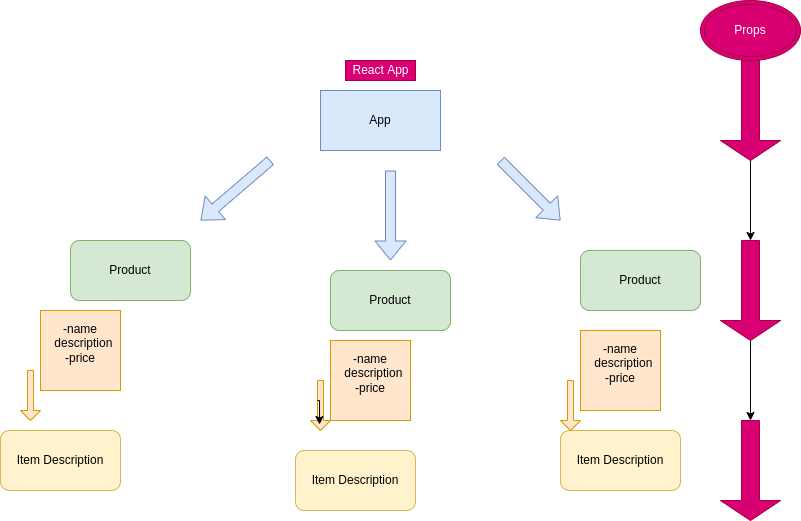

The diagram above was exported from draw.io. Its source (the exported page's mxGraphModel, read from the mxfile embedded in the PNG):
<mxGraphModel dx="1422" dy="1863" grid="1" gridSize="10" guides="1" tooltips="1" connect="1" arrows="1" fold="1" page="1" pageScale="1" pageWidth="850" pageHeight="1100" math="0" shadow="0">
  <root>
    <mxCell id="0" />
    <mxCell id="1" parent="0" />
    <mxCell id="STam3ajdb285gsOiLwls-2" value="App" style="rounded=0;whiteSpace=wrap;html=1;fillColor=#dae8fc;strokeColor=#6c8ebf;" parent="1" vertex="1">
      <mxGeometry x="330" y="-950" width="120" height="60" as="geometry" />
    </mxCell>
    <mxCell id="STam3ajdb285gsOiLwls-3" value="React App" style="text;html=1;align=center;verticalAlign=middle;resizable=0;points=[];autosize=1;strokeColor=#A50040;fillColor=#d80073;fontColor=#ffffff;" parent="1" vertex="1">
      <mxGeometry x="355" y="-980" width="70" height="20" as="geometry" />
    </mxCell>
    <mxCell id="xCPNEUVxVywDheNtI50v-1" value="" style="shape=flexArrow;endArrow=classic;html=1;rounded=0;fillColor=#dae8fc;strokeColor=#6c8ebf;" edge="1" parent="1">
      <mxGeometry width="50" height="50" relative="1" as="geometry">
        <mxPoint x="280" y="-880" as="sourcePoint" />
        <mxPoint x="210" y="-820" as="targetPoint" />
      </mxGeometry>
    </mxCell>
    <mxCell id="xCPNEUVxVywDheNtI50v-2" value="" style="shape=flexArrow;endArrow=classic;html=1;rounded=0;fillColor=#dae8fc;strokeColor=#6c8ebf;" edge="1" parent="1">
      <mxGeometry width="50" height="50" relative="1" as="geometry">
        <mxPoint x="400" y="-870" as="sourcePoint" />
        <mxPoint x="400" y="-780" as="targetPoint" />
      </mxGeometry>
    </mxCell>
    <mxCell id="xCPNEUVxVywDheNtI50v-3" value="" style="shape=flexArrow;endArrow=classic;html=1;rounded=0;fillColor=#dae8fc;strokeColor=#6c8ebf;" edge="1" parent="1">
      <mxGeometry width="50" height="50" relative="1" as="geometry">
        <mxPoint x="510" y="-880" as="sourcePoint" />
        <mxPoint x="570" y="-820" as="targetPoint" />
      </mxGeometry>
    </mxCell>
    <mxCell id="xCPNEUVxVywDheNtI50v-4" value="Product" style="rounded=1;whiteSpace=wrap;html=1;fillColor=#d5e8d4;strokeColor=#82b366;" vertex="1" parent="1">
      <mxGeometry x="80" y="-800" width="120" height="60" as="geometry" />
    </mxCell>
    <mxCell id="xCPNEUVxVywDheNtI50v-5" value="Product" style="rounded=1;whiteSpace=wrap;html=1;fillColor=#d5e8d4;strokeColor=#82b366;" vertex="1" parent="1">
      <mxGeometry x="590" y="-790" width="120" height="60" as="geometry" />
    </mxCell>
    <mxCell id="xCPNEUVxVywDheNtI50v-6" value="Product" style="rounded=1;whiteSpace=wrap;html=1;fillColor=#d5e8d4;strokeColor=#82b366;" vertex="1" parent="1">
      <mxGeometry x="340" y="-770" width="120" height="60" as="geometry" />
    </mxCell>
    <mxCell id="xCPNEUVxVywDheNtI50v-7" value="-name&lt;br&gt;&amp;nbsp; description&lt;br&gt;-price&lt;br&gt;&lt;br&gt;" style="whiteSpace=wrap;html=1;aspect=fixed;fillColor=#ffe6cc;strokeColor=#d79b00;" vertex="1" parent="1">
      <mxGeometry x="50" y="-730" width="80" height="80" as="geometry" />
    </mxCell>
    <mxCell id="xCPNEUVxVywDheNtI50v-8" value="-name&lt;br&gt;&amp;nbsp; description&lt;br&gt;-price&lt;br&gt;&lt;br&gt;" style="whiteSpace=wrap;html=1;aspect=fixed;fillColor=#ffe6cc;strokeColor=#d79b00;" vertex="1" parent="1">
      <mxGeometry x="590" y="-710" width="80" height="80" as="geometry" />
    </mxCell>
    <mxCell id="xCPNEUVxVywDheNtI50v-9" value="-name&lt;br&gt;&amp;nbsp; description&lt;br&gt;-price&lt;br&gt;&lt;br&gt;" style="whiteSpace=wrap;html=1;aspect=fixed;fillColor=#ffe6cc;strokeColor=#d79b00;" vertex="1" parent="1">
      <mxGeometry x="340" y="-700" width="80" height="80" as="geometry" />
    </mxCell>
    <mxCell id="xCPNEUVxVywDheNtI50v-10" value="Item Description" style="rounded=1;whiteSpace=wrap;html=1;fillColor=#fff2cc;strokeColor=#d6b656;" vertex="1" parent="1">
      <mxGeometry x="10" y="-610" width="120" height="60" as="geometry" />
    </mxCell>
    <mxCell id="xCPNEUVxVywDheNtI50v-11" value="Item Description" style="rounded=1;whiteSpace=wrap;html=1;fillColor=#fff2cc;strokeColor=#d6b656;" vertex="1" parent="1">
      <mxGeometry x="570" y="-610" width="120" height="60" as="geometry" />
    </mxCell>
    <mxCell id="xCPNEUVxVywDheNtI50v-12" value="Item Description" style="rounded=1;whiteSpace=wrap;html=1;fillColor=#fff2cc;strokeColor=#d6b656;" vertex="1" parent="1">
      <mxGeometry x="305" y="-590" width="120" height="60" as="geometry" />
    </mxCell>
    <mxCell id="xCPNEUVxVywDheNtI50v-13" value="" style="shape=singleArrow;direction=south;whiteSpace=wrap;html=1;fillColor=#ffe6cc;strokeColor=#d79b00;" vertex="1" parent="1">
      <mxGeometry x="30" y="-670" width="20" height="50" as="geometry" />
    </mxCell>
    <mxCell id="xCPNEUVxVywDheNtI50v-14" value="" style="shape=singleArrow;direction=south;whiteSpace=wrap;html=1;fillColor=#ffe6cc;strokeColor=#d79b00;" vertex="1" parent="1">
      <mxGeometry x="570" y="-660" width="20" height="50" as="geometry" />
    </mxCell>
    <mxCell id="xCPNEUVxVywDheNtI50v-15" value="" style="shape=singleArrow;direction=south;whiteSpace=wrap;html=1;fillColor=#ffe6cc;strokeColor=#d79b00;" vertex="1" parent="1">
      <mxGeometry x="320" y="-660" width="20" height="50" as="geometry" />
    </mxCell>
    <mxCell id="xCPNEUVxVywDheNtI50v-16" style="edgeStyle=orthogonalEdgeStyle;rounded=0;orthogonalLoop=1;jettySize=auto;html=1;exitX=0;exitY=0;exitDx=20;exitDy=13;exitPerimeter=0;entryX=0.88;entryY=0.55;entryDx=0;entryDy=0;entryPerimeter=0;" edge="1" parent="1" source="xCPNEUVxVywDheNtI50v-15" target="xCPNEUVxVywDheNtI50v-15">
      <mxGeometry relative="1" as="geometry" />
    </mxCell>
    <mxCell id="xCPNEUVxVywDheNtI50v-19" value="" style="edgeStyle=orthogonalEdgeStyle;rounded=0;orthogonalLoop=1;jettySize=auto;html=1;" edge="1" parent="1" source="xCPNEUVxVywDheNtI50v-17" target="xCPNEUVxVywDheNtI50v-18">
      <mxGeometry relative="1" as="geometry" />
    </mxCell>
    <mxCell id="xCPNEUVxVywDheNtI50v-17" value="" style="shape=singleArrow;direction=south;whiteSpace=wrap;html=1;fillColor=#d80073;fontColor=#ffffff;strokeColor=#A50040;" vertex="1" parent="1">
      <mxGeometry x="730" y="-980" width="60" height="100" as="geometry" />
    </mxCell>
    <mxCell id="xCPNEUVxVywDheNtI50v-21" value="" style="edgeStyle=orthogonalEdgeStyle;rounded=0;orthogonalLoop=1;jettySize=auto;html=1;" edge="1" parent="1" source="xCPNEUVxVywDheNtI50v-18" target="xCPNEUVxVywDheNtI50v-20">
      <mxGeometry relative="1" as="geometry" />
    </mxCell>
    <mxCell id="xCPNEUVxVywDheNtI50v-18" value="" style="shape=singleArrow;direction=south;whiteSpace=wrap;html=1;fillColor=#d80073;fontColor=#ffffff;strokeColor=#A50040;" vertex="1" parent="1">
      <mxGeometry x="730" y="-800" width="60" height="100" as="geometry" />
    </mxCell>
    <mxCell id="xCPNEUVxVywDheNtI50v-20" value="" style="shape=singleArrow;direction=south;whiteSpace=wrap;html=1;fillColor=#d80073;fontColor=#ffffff;strokeColor=#A50040;" vertex="1" parent="1">
      <mxGeometry x="730" y="-620" width="60" height="100" as="geometry" />
    </mxCell>
    <mxCell id="xCPNEUVxVywDheNtI50v-22" value="Props" style="ellipse;shape=doubleEllipse;whiteSpace=wrap;html=1;fillColor=#d80073;fontColor=#ffffff;strokeColor=#A50040;" vertex="1" parent="1">
      <mxGeometry x="710" y="-1040" width="100" height="60" as="geometry" />
    </mxCell>
  </root>
</mxGraphModel>